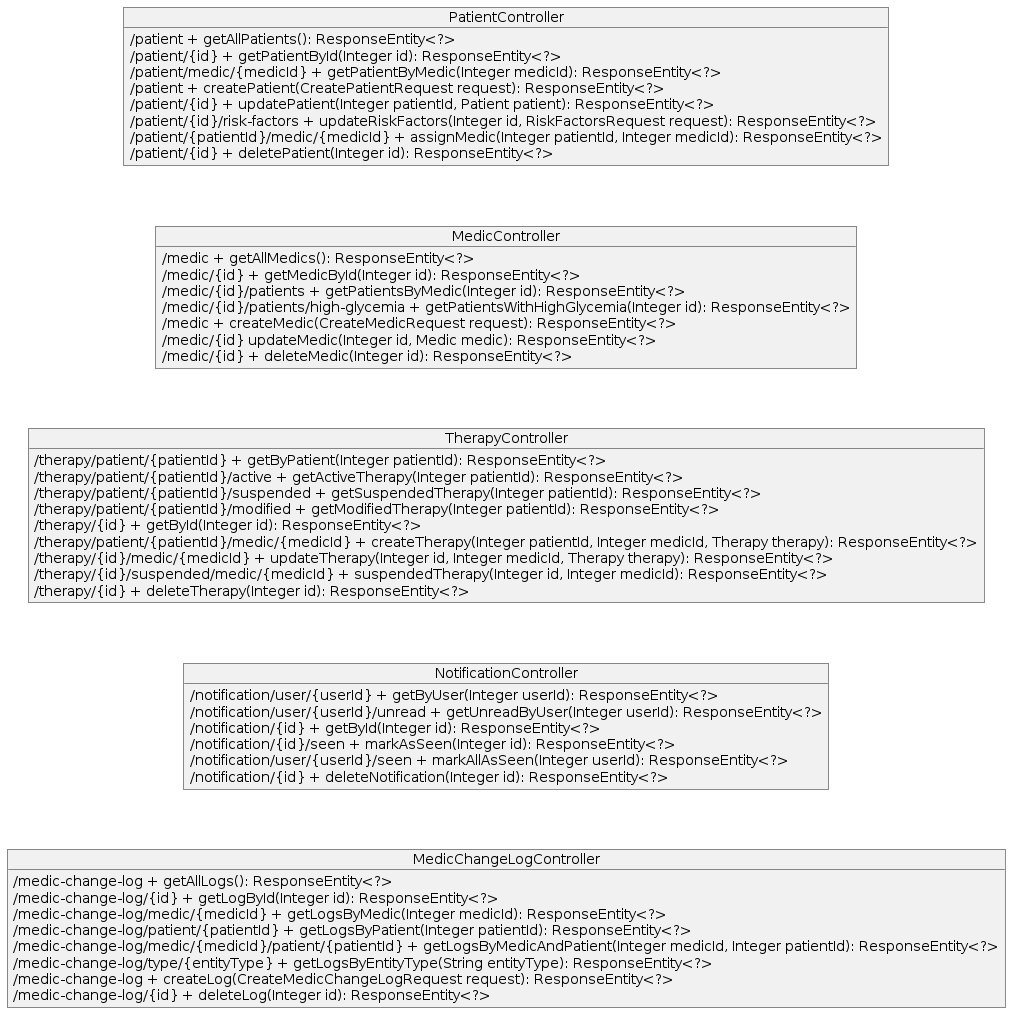

The diagram above was rendered by PlantUML. Its source (embedded in the PNG):
@startuml
object PatientController {
/patient + getAllPatients(): ResponseEntity<?>
/patient/{id} + getPatientById(Integer id): ResponseEntity<?>
/patient/medic/{medicId} + getPatientByMedic(Integer medicId): ResponseEntity<?>
/patient + createPatient(CreatePatientRequest request): ResponseEntity<?>
/patient/{id} + updatePatient(Integer patientId, Patient patient): ResponseEntity<?>
/patient/{id}/risk-factors + updateRiskFactors(Integer id, RiskFactorsRequest request): ResponseEntity<?>
/patient/{patientId}/medic/{medicId} + assignMedic(Integer patientId, Integer medicId): ResponseEntity<?>
/patient/{id} + deletePatient(Integer id): ResponseEntity<?>  
}

object MedicController {
/medic + getAllMedics(): ResponseEntity<?>
/medic/{id} + getMedicById(Integer id): ResponseEntity<?>
/medic/{id}/patients + getPatientsByMedic(Integer id): ResponseEntity<?>
/medic/{id}/patients/high-glycemia + getPatientsWithHighGlycemia(Integer id): ResponseEntity<?>
/medic + createMedic(CreateMedicRequest request): ResponseEntity<?>
/medic/{id} updateMedic(Integer id, Medic medic): ResponseEntity<?>
/medic/{id} + deleteMedic(Integer id): ResponseEntity<?>  
}

object TherapyController {
  /therapy/patient/{patientId} + getByPatient(Integer patientId): ResponseEntity<?>
  /therapy/patient/{patientId}/active + getActiveTherapy(Integer patientId): ResponseEntity<?>
  /therapy/patient/{patientId}/suspended + getSuspendedTherapy(Integer patientId): ResponseEntity<?>
  /therapy/patient/{patientId}/modified + getModifiedTherapy(Integer patientId): ResponseEntity<?>
  /therapy/{id} + getById(Integer id): ResponseEntity<?>
  /therapy/patient/{patientId}/medic/{medicId} + createTherapy(Integer patientId, Integer medicId, Therapy therapy): ResponseEntity<?>
  /therapy/{id}/medic/{medicId} + updateTherapy(Integer id, Integer medicId, Therapy therapy): ResponseEntity<?>
  /therapy/{id}/suspended/medic/{medicId} + suspendedTherapy(Integer id, Integer medicId): ResponseEntity<?>
  /therapy/{id} + deleteTherapy(Integer id): ResponseEntity<?>
}

object NotificationController {
  /notification/user/{userId} + getByUser(Integer userId): ResponseEntity<?>
  /notification/user/{userId}/unread + getUnreadByUser(Integer userId): ResponseEntity<?>
  /notification/{id} + getById(Integer id): ResponseEntity<?>
  /notification/{id}/seen + markAsSeen(Integer id): ResponseEntity<?>
  /notification/user/{userId}/seen + markAllAsSeen(Integer userId): ResponseEntity<?>
  /notification/{id} + deleteNotification(Integer id): ResponseEntity<?>
}

object MedicChangeLogController {
  /medic-change-log + getAllLogs(): ResponseEntity<?>
  /medic-change-log/{id} + getLogById(Integer id): ResponseEntity<?>
  /medic-change-log/medic/{medicId} + getLogsByMedic(Integer medicId): ResponseEntity<?>
  /medic-change-log/patient/{patientId} + getLogsByPatient(Integer patientId): ResponseEntity<?>
  /medic-change-log/medic/{medicId}/patient/{patientId} + getLogsByMedicAndPatient(Integer medicId, Integer patientId): ResponseEntity<?>
  /medic-change-log/type/{entityType} + getLogsByEntityType(String entityType): ResponseEntity<?>
  /medic-change-log + createLog(CreateMedicChangeLogRequest request): ResponseEntity<?>
  /medic-change-log/{id} + deleteLog(Integer id): ResponseEntity<?>
}
PatientController -[hidden]down-> MedicController
MedicController -[hidden]down-> TherapyController
TherapyController -[hidden]down-> NotificationController
NotificationController -[hidden]down-> MedicChangeLogController
@enduml